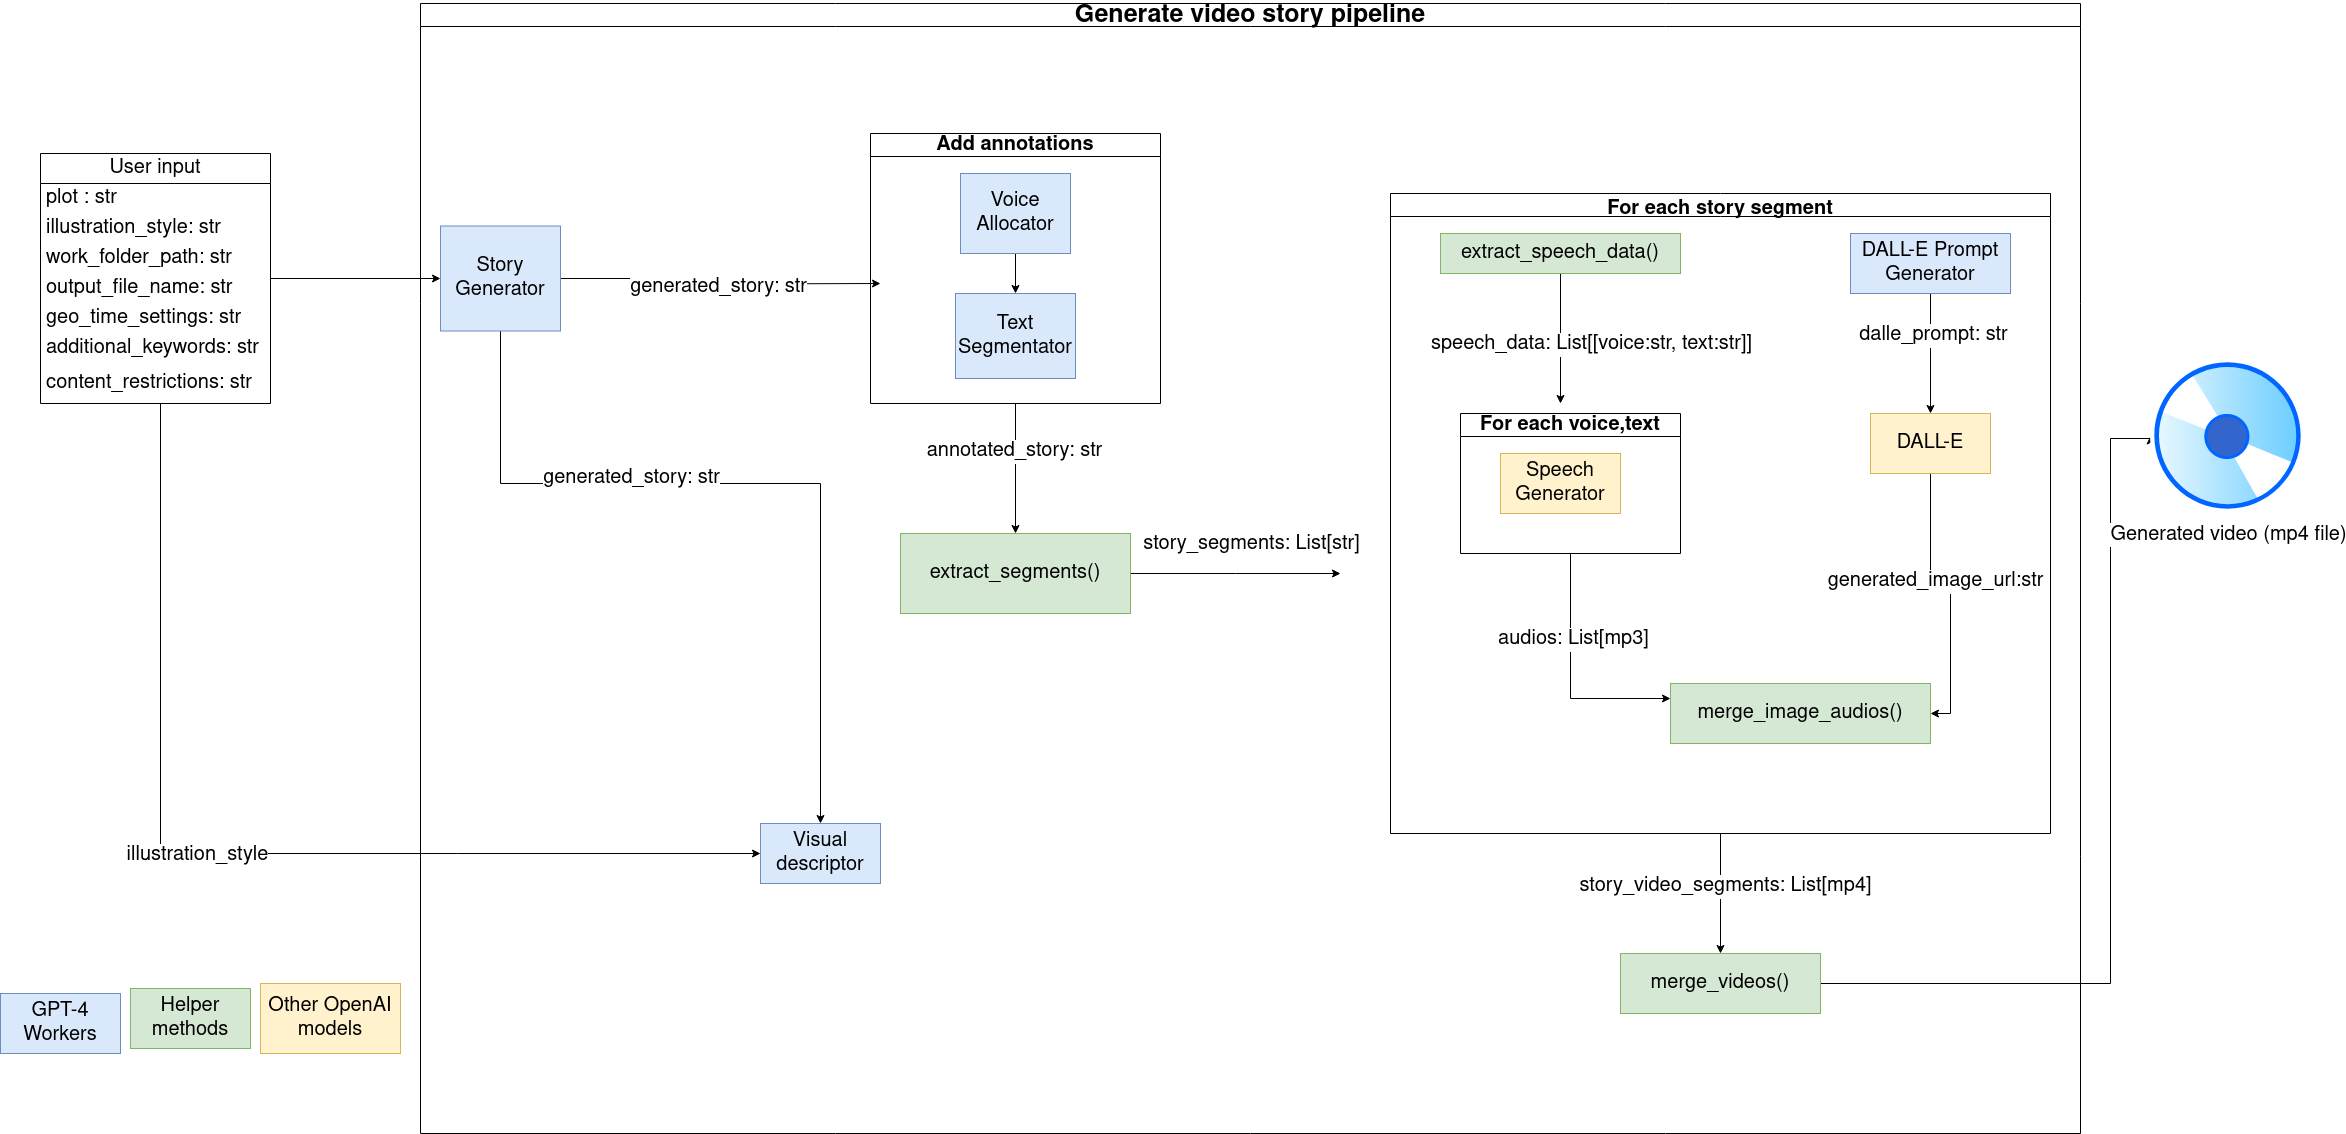

The diagram above was exported from draw.io. Its source (the exported page's mxGraphModel, read from the mxfile embedded in the PNG):
<mxGraphModel dx="3097" dy="1728" grid="1" gridSize="10" guides="1" tooltips="1" connect="1" arrows="1" fold="1" page="1" pageScale="1" pageWidth="827" pageHeight="1169" math="0" shadow="0">
  <root>
    <mxCell id="WIyWlLk6GJQsqaUBKTNV-0" />
    <mxCell id="WIyWlLk6GJQsqaUBKTNV-1" parent="WIyWlLk6GJQsqaUBKTNV-0" />
    <mxCell id="u7_RT7S0j-0RNeF4Ib3w-65" style="edgeStyle=orthogonalEdgeStyle;rounded=0;orthogonalLoop=1;jettySize=auto;html=1;entryX=0;entryY=0.5;entryDx=0;entryDy=0;" edge="1" parent="WIyWlLk6GJQsqaUBKTNV-1" source="u7_RT7S0j-0RNeF4Ib3w-5" target="u7_RT7S0j-0RNeF4Ib3w-13">
      <mxGeometry relative="1" as="geometry" />
    </mxCell>
    <mxCell id="u7_RT7S0j-0RNeF4Ib3w-66" style="edgeStyle=orthogonalEdgeStyle;rounded=0;orthogonalLoop=1;jettySize=auto;html=1;entryX=0;entryY=0.5;entryDx=0;entryDy=0;" edge="1" parent="WIyWlLk6GJQsqaUBKTNV-1" target="u7_RT7S0j-0RNeF4Ib3w-23">
      <mxGeometry relative="1" as="geometry">
        <mxPoint x="-10" y="470" as="sourcePoint" />
        <mxPoint x="445" y="980" as="targetPoint" />
        <Array as="points">
          <mxPoint x="-10" y="920" />
          <mxPoint x="590" y="920" />
        </Array>
      </mxGeometry>
    </mxCell>
    <mxCell id="u7_RT7S0j-0RNeF4Ib3w-67" value="&lt;font style=&quot;font-size: 20px;&quot;&gt;illustration_style&lt;/font&gt;" style="edgeLabel;html=1;align=center;verticalAlign=middle;resizable=0;points=[];" vertex="1" connectable="0" parent="u7_RT7S0j-0RNeF4Ib3w-66">
      <mxGeometry x="-0.075" y="-1" relative="1" as="geometry">
        <mxPoint as="offset" />
      </mxGeometry>
    </mxCell>
    <mxCell id="u7_RT7S0j-0RNeF4Ib3w-5" value="&lt;font style=&quot;font-size: 20px;&quot;&gt;User input&lt;/font&gt;" style="swimlane;fontStyle=0;childLayout=stackLayout;horizontal=1;startSize=30;horizontalStack=0;resizeParent=1;resizeParentMax=0;resizeLast=0;collapsible=1;marginBottom=0;whiteSpace=wrap;html=1;" vertex="1" parent="WIyWlLk6GJQsqaUBKTNV-1">
      <mxGeometry x="-130" y="220" width="230" height="250" as="geometry" />
    </mxCell>
    <mxCell id="u7_RT7S0j-0RNeF4Ib3w-6" value="&lt;font style=&quot;font-size: 20px;&quot;&gt;plot : str&lt;br&gt;&lt;/font&gt;" style="text;strokeColor=none;fillColor=none;align=left;verticalAlign=middle;spacingLeft=4;spacingRight=4;overflow=hidden;points=[[0,0.5],[1,0.5]];portConstraint=eastwest;rotatable=0;whiteSpace=wrap;html=1;" vertex="1" parent="u7_RT7S0j-0RNeF4Ib3w-5">
      <mxGeometry y="30" width="230" height="30" as="geometry" />
    </mxCell>
    <mxCell id="u7_RT7S0j-0RNeF4Ib3w-7" value="&lt;font style=&quot;font-size: 20px;&quot;&gt;illustration_style: str&lt;br&gt;&lt;/font&gt;" style="text;strokeColor=none;fillColor=none;align=left;verticalAlign=middle;spacingLeft=4;spacingRight=4;overflow=hidden;points=[[0,0.5],[1,0.5]];portConstraint=eastwest;rotatable=0;whiteSpace=wrap;html=1;" vertex="1" parent="u7_RT7S0j-0RNeF4Ib3w-5">
      <mxGeometry y="60" width="230" height="30" as="geometry" />
    </mxCell>
    <mxCell id="u7_RT7S0j-0RNeF4Ib3w-9" value="&lt;font style=&quot;font-size: 20px;&quot;&gt;work_folder_path: str&lt;br&gt;&lt;/font&gt;" style="text;strokeColor=none;fillColor=none;align=left;verticalAlign=middle;spacingLeft=4;spacingRight=4;overflow=hidden;points=[[0,0.5],[1,0.5]];portConstraint=eastwest;rotatable=0;whiteSpace=wrap;html=1;" vertex="1" parent="u7_RT7S0j-0RNeF4Ib3w-5">
      <mxGeometry y="90" width="230" height="30" as="geometry" />
    </mxCell>
    <mxCell id="u7_RT7S0j-0RNeF4Ib3w-61" value="&lt;font style=&quot;font-size: 20px;&quot;&gt;output_file_name: str&lt;br&gt;&lt;/font&gt;" style="text;strokeColor=none;fillColor=none;align=left;verticalAlign=middle;spacingLeft=4;spacingRight=4;overflow=hidden;points=[[0,0.5],[1,0.5]];portConstraint=eastwest;rotatable=0;whiteSpace=wrap;html=1;" vertex="1" parent="u7_RT7S0j-0RNeF4Ib3w-5">
      <mxGeometry y="120" width="230" height="30" as="geometry" />
    </mxCell>
    <mxCell id="u7_RT7S0j-0RNeF4Ib3w-62" value="&lt;font style=&quot;font-size: 20px;&quot;&gt;geo_time_settings: str&lt;br&gt;&lt;/font&gt;" style="text;strokeColor=none;fillColor=none;align=left;verticalAlign=middle;spacingLeft=4;spacingRight=4;overflow=hidden;points=[[0,0.5],[1,0.5]];portConstraint=eastwest;rotatable=0;whiteSpace=wrap;html=1;" vertex="1" parent="u7_RT7S0j-0RNeF4Ib3w-5">
      <mxGeometry y="150" width="230" height="30" as="geometry" />
    </mxCell>
    <mxCell id="u7_RT7S0j-0RNeF4Ib3w-63" value="&lt;font style=&quot;font-size: 20px;&quot;&gt;additional_keywords: str&lt;br&gt;&lt;/font&gt;" style="text;strokeColor=none;fillColor=none;align=left;verticalAlign=middle;spacingLeft=4;spacingRight=4;overflow=hidden;points=[[0,0.5],[1,0.5]];portConstraint=eastwest;rotatable=0;whiteSpace=wrap;html=1;" vertex="1" parent="u7_RT7S0j-0RNeF4Ib3w-5">
      <mxGeometry y="180" width="230" height="30" as="geometry" />
    </mxCell>
    <mxCell id="u7_RT7S0j-0RNeF4Ib3w-64" value="&lt;font style=&quot;font-size: 20px;&quot;&gt;content_restrictions: str&lt;br&gt;&lt;/font&gt;" style="text;strokeColor=none;fillColor=none;align=left;verticalAlign=middle;spacingLeft=4;spacingRight=4;overflow=hidden;points=[[0,0.5],[1,0.5]];portConstraint=eastwest;rotatable=0;whiteSpace=wrap;html=1;" vertex="1" parent="u7_RT7S0j-0RNeF4Ib3w-5">
      <mxGeometry y="210" width="230" height="40" as="geometry" />
    </mxCell>
    <mxCell id="u7_RT7S0j-0RNeF4Ib3w-125" style="edgeStyle=orthogonalEdgeStyle;rounded=0;orthogonalLoop=1;jettySize=auto;html=1;" edge="1" parent="WIyWlLk6GJQsqaUBKTNV-1" source="u7_RT7S0j-0RNeF4Ib3w-13">
      <mxGeometry relative="1" as="geometry">
        <mxPoint x="710" y="350" as="targetPoint" />
      </mxGeometry>
    </mxCell>
    <mxCell id="u7_RT7S0j-0RNeF4Ib3w-126" value="&lt;font style=&quot;font-size: 20px;&quot;&gt;generated_story: str&lt;br&gt;&lt;/font&gt;" style="edgeLabel;html=1;align=center;verticalAlign=middle;resizable=0;points=[];" vertex="1" connectable="0" parent="u7_RT7S0j-0RNeF4Ib3w-125">
      <mxGeometry x="0.0172" y="-5" relative="1" as="geometry">
        <mxPoint x="-3" y="-2" as="offset" />
      </mxGeometry>
    </mxCell>
    <mxCell id="u7_RT7S0j-0RNeF4Ib3w-127" style="edgeStyle=orthogonalEdgeStyle;rounded=0;orthogonalLoop=1;jettySize=auto;html=1;entryX=0.5;entryY=0;entryDx=0;entryDy=0;" edge="1" parent="WIyWlLk6GJQsqaUBKTNV-1" source="u7_RT7S0j-0RNeF4Ib3w-13" target="u7_RT7S0j-0RNeF4Ib3w-23">
      <mxGeometry relative="1" as="geometry">
        <Array as="points">
          <mxPoint x="330" y="550" />
          <mxPoint x="650" y="550" />
        </Array>
      </mxGeometry>
    </mxCell>
    <mxCell id="u7_RT7S0j-0RNeF4Ib3w-128" value="&lt;font style=&quot;font-size: 20px;&quot;&gt;generated_story: str&lt;br&gt;&lt;/font&gt;" style="edgeLabel;html=1;align=center;verticalAlign=middle;resizable=0;points=[];" vertex="1" connectable="0" parent="u7_RT7S0j-0RNeF4Ib3w-127">
      <mxGeometry x="-0.3022" y="6" relative="1" as="geometry">
        <mxPoint as="offset" />
      </mxGeometry>
    </mxCell>
    <mxCell id="u7_RT7S0j-0RNeF4Ib3w-13" value="&lt;font style=&quot;font-size: 20px;&quot;&gt;Story Generator&lt;/font&gt;" style="rounded=0;whiteSpace=wrap;html=1;fillColor=#dae8fc;strokeColor=#6c8ebf;" vertex="1" parent="WIyWlLk6GJQsqaUBKTNV-1">
      <mxGeometry x="270" y="292.5" width="120" height="105" as="geometry" />
    </mxCell>
    <mxCell id="u7_RT7S0j-0RNeF4Ib3w-97" style="edgeStyle=orthogonalEdgeStyle;rounded=0;orthogonalLoop=1;jettySize=auto;html=1;entryX=0.5;entryY=0;entryDx=0;entryDy=0;" edge="1" parent="WIyWlLk6GJQsqaUBKTNV-1" source="u7_RT7S0j-0RNeF4Ib3w-22" target="u7_RT7S0j-0RNeF4Ib3w-96">
      <mxGeometry relative="1" as="geometry" />
    </mxCell>
    <mxCell id="u7_RT7S0j-0RNeF4Ib3w-98" value="&lt;font style=&quot;font-size: 20px;&quot;&gt;annotated_story: str&lt;br&gt;&lt;/font&gt;" style="edgeLabel;html=1;align=center;verticalAlign=middle;resizable=0;points=[];" vertex="1" connectable="0" parent="u7_RT7S0j-0RNeF4Ib3w-97">
      <mxGeometry x="-0.2696" y="-2" relative="1" as="geometry">
        <mxPoint as="offset" />
      </mxGeometry>
    </mxCell>
    <mxCell id="u7_RT7S0j-0RNeF4Ib3w-22" value="&lt;font style=&quot;font-size: 20px;&quot;&gt;Add annotations&lt;/font&gt;" style="swimlane;whiteSpace=wrap;html=1;" vertex="1" parent="WIyWlLk6GJQsqaUBKTNV-1">
      <mxGeometry x="700" y="200" width="290" height="270" as="geometry" />
    </mxCell>
    <mxCell id="u7_RT7S0j-0RNeF4Ib3w-103" style="edgeStyle=orthogonalEdgeStyle;rounded=0;orthogonalLoop=1;jettySize=auto;html=1;entryX=0.5;entryY=0;entryDx=0;entryDy=0;" edge="1" parent="u7_RT7S0j-0RNeF4Ib3w-22" source="u7_RT7S0j-0RNeF4Ib3w-20" target="u7_RT7S0j-0RNeF4Ib3w-21">
      <mxGeometry relative="1" as="geometry" />
    </mxCell>
    <mxCell id="u7_RT7S0j-0RNeF4Ib3w-20" value="&lt;font style=&quot;font-size: 20px;&quot;&gt;Voice Allocator&lt;/font&gt;" style="rounded=0;whiteSpace=wrap;html=1;fillColor=#dae8fc;strokeColor=#6c8ebf;" vertex="1" parent="u7_RT7S0j-0RNeF4Ib3w-22">
      <mxGeometry x="90" y="40" width="110" height="80" as="geometry" />
    </mxCell>
    <mxCell id="u7_RT7S0j-0RNeF4Ib3w-21" value="&lt;font style=&quot;font-size: 20px;&quot;&gt;Text Segmentator&lt;br&gt;&lt;/font&gt;" style="rounded=0;whiteSpace=wrap;html=1;fillColor=#dae8fc;strokeColor=#6c8ebf;" vertex="1" parent="u7_RT7S0j-0RNeF4Ib3w-22">
      <mxGeometry x="85" y="160" width="120" height="85" as="geometry" />
    </mxCell>
    <mxCell id="u7_RT7S0j-0RNeF4Ib3w-23" value="&lt;font style=&quot;font-size: 20px;&quot;&gt;Visual descriptor&lt;/font&gt;" style="rounded=0;whiteSpace=wrap;html=1;fillColor=#dae8fc;strokeColor=#6c8ebf;" vertex="1" parent="WIyWlLk6GJQsqaUBKTNV-1">
      <mxGeometry x="590" y="890" width="120" height="60" as="geometry" />
    </mxCell>
    <mxCell id="u7_RT7S0j-0RNeF4Ib3w-88" value="" style="edgeStyle=orthogonalEdgeStyle;rounded=0;orthogonalLoop=1;jettySize=auto;html=1;" edge="1" parent="WIyWlLk6GJQsqaUBKTNV-1" source="u7_RT7S0j-0RNeF4Ib3w-42" target="u7_RT7S0j-0RNeF4Ib3w-91">
      <mxGeometry relative="1" as="geometry">
        <mxPoint x="1405" y="780" as="targetPoint" />
      </mxGeometry>
    </mxCell>
    <mxCell id="u7_RT7S0j-0RNeF4Ib3w-89" value="&lt;font style=&quot;font-size: 20px;&quot;&gt;story_video_segments: List[mp4]&lt;/font&gt;" style="edgeLabel;html=1;align=center;verticalAlign=middle;resizable=0;points=[];" vertex="1" connectable="0" parent="u7_RT7S0j-0RNeF4Ib3w-88">
      <mxGeometry x="-0.1265" y="4" relative="1" as="geometry">
        <mxPoint as="offset" />
      </mxGeometry>
    </mxCell>
    <mxCell id="u7_RT7S0j-0RNeF4Ib3w-42" value="For each story segment" style="swimlane;fontSize=20;" vertex="1" parent="WIyWlLk6GJQsqaUBKTNV-1">
      <mxGeometry x="1220" y="260" width="660" height="640" as="geometry" />
    </mxCell>
    <mxCell id="u7_RT7S0j-0RNeF4Ib3w-74" style="edgeStyle=orthogonalEdgeStyle;rounded=0;orthogonalLoop=1;jettySize=auto;html=1;" edge="1" parent="u7_RT7S0j-0RNeF4Ib3w-42" source="u7_RT7S0j-0RNeF4Ib3w-44">
      <mxGeometry relative="1" as="geometry">
        <mxPoint x="170" y="210" as="targetPoint" />
      </mxGeometry>
    </mxCell>
    <mxCell id="u7_RT7S0j-0RNeF4Ib3w-75" value="&lt;font style=&quot;font-size: 20px;&quot;&gt;speech_data: List[[voice:str, text:str]]&lt;/font&gt;" style="edgeLabel;html=1;align=center;verticalAlign=middle;resizable=0;points=[];" vertex="1" connectable="0" parent="u7_RT7S0j-0RNeF4Ib3w-74">
      <mxGeometry x="0.1889" relative="1" as="geometry">
        <mxPoint x="30" y="-7" as="offset" />
      </mxGeometry>
    </mxCell>
    <mxCell id="u7_RT7S0j-0RNeF4Ib3w-44" value="&lt;font style=&quot;font-size: 20px;&quot;&gt;extract_speech_data()&lt;/font&gt;" style="whiteSpace=wrap;html=1;fillColor=#d5e8d4;strokeColor=#82b366;" vertex="1" parent="u7_RT7S0j-0RNeF4Ib3w-42">
      <mxGeometry x="50" y="40" width="240" height="40" as="geometry" />
    </mxCell>
    <mxCell id="u7_RT7S0j-0RNeF4Ib3w-81" value="" style="edgeStyle=orthogonalEdgeStyle;rounded=0;orthogonalLoop=1;jettySize=auto;html=1;" edge="1" parent="u7_RT7S0j-0RNeF4Ib3w-42" source="u7_RT7S0j-0RNeF4Ib3w-49" target="u7_RT7S0j-0RNeF4Ib3w-80">
      <mxGeometry relative="1" as="geometry" />
    </mxCell>
    <mxCell id="u7_RT7S0j-0RNeF4Ib3w-82" value="&lt;font style=&quot;font-size: 20px;&quot;&gt;dalle_prompt: str&lt;/font&gt;" style="edgeLabel;html=1;align=center;verticalAlign=middle;resizable=0;points=[];" vertex="1" connectable="0" parent="u7_RT7S0j-0RNeF4Ib3w-81">
      <mxGeometry x="-0.3111" y="2" relative="1" as="geometry">
        <mxPoint as="offset" />
      </mxGeometry>
    </mxCell>
    <mxCell id="u7_RT7S0j-0RNeF4Ib3w-49" value="&lt;font style=&quot;font-size: 20px;&quot;&gt;DALL-E Prompt Generator&lt;/font&gt;" style="whiteSpace=wrap;html=1;fillColor=#dae8fc;strokeColor=#6c8ebf;" vertex="1" parent="u7_RT7S0j-0RNeF4Ib3w-42">
      <mxGeometry x="460" y="40" width="160" height="60" as="geometry" />
    </mxCell>
    <mxCell id="u7_RT7S0j-0RNeF4Ib3w-53" style="edgeStyle=orthogonalEdgeStyle;rounded=0;orthogonalLoop=1;jettySize=auto;html=1;entryX=0;entryY=0.25;entryDx=0;entryDy=0;exitX=0.5;exitY=1;exitDx=0;exitDy=0;" edge="1" parent="u7_RT7S0j-0RNeF4Ib3w-42" source="u7_RT7S0j-0RNeF4Ib3w-50" target="u7_RT7S0j-0RNeF4Ib3w-55">
      <mxGeometry relative="1" as="geometry">
        <mxPoint x="120" y="390" as="targetPoint" />
      </mxGeometry>
    </mxCell>
    <mxCell id="u7_RT7S0j-0RNeF4Ib3w-76" value="&lt;font style=&quot;font-size: 20px;&quot;&gt;audios: List[mp3]&lt;/font&gt;" style="edgeLabel;html=1;align=center;verticalAlign=middle;resizable=0;points=[];" vertex="1" connectable="0" parent="u7_RT7S0j-0RNeF4Ib3w-53">
      <mxGeometry x="-0.3091" y="2" relative="1" as="geometry">
        <mxPoint as="offset" />
      </mxGeometry>
    </mxCell>
    <mxCell id="u7_RT7S0j-0RNeF4Ib3w-50" value="&lt;font style=&quot;font-size: 20px;&quot;&gt;For each voice,text&lt;/font&gt;" style="swimlane;whiteSpace=wrap;html=1;" vertex="1" parent="u7_RT7S0j-0RNeF4Ib3w-42">
      <mxGeometry x="70" y="220" width="220" height="140" as="geometry" />
    </mxCell>
    <mxCell id="u7_RT7S0j-0RNeF4Ib3w-51" value="&lt;font style=&quot;font-size: 20px;&quot;&gt;Speech Generator&lt;/font&gt;" style="whiteSpace=wrap;html=1;fillColor=#fff2cc;strokeColor=#d6b656;" vertex="1" parent="u7_RT7S0j-0RNeF4Ib3w-50">
      <mxGeometry x="40" y="40" width="120" height="60" as="geometry" />
    </mxCell>
    <mxCell id="u7_RT7S0j-0RNeF4Ib3w-55" value="&lt;font style=&quot;font-size: 20px;&quot;&gt;merge_image_audios()&lt;/font&gt;" style="rounded=0;whiteSpace=wrap;html=1;fillColor=#d5e8d4;strokeColor=#82b366;" vertex="1" parent="u7_RT7S0j-0RNeF4Ib3w-42">
      <mxGeometry x="280" y="490" width="260" height="60" as="geometry" />
    </mxCell>
    <mxCell id="u7_RT7S0j-0RNeF4Ib3w-83" style="edgeStyle=orthogonalEdgeStyle;rounded=0;orthogonalLoop=1;jettySize=auto;html=1;entryX=1;entryY=0.5;entryDx=0;entryDy=0;" edge="1" parent="u7_RT7S0j-0RNeF4Ib3w-42" source="u7_RT7S0j-0RNeF4Ib3w-80" target="u7_RT7S0j-0RNeF4Ib3w-55">
      <mxGeometry relative="1" as="geometry" />
    </mxCell>
    <mxCell id="u7_RT7S0j-0RNeF4Ib3w-84" value="&lt;font style=&quot;font-size: 20px;&quot;&gt;generated_image_url:str&lt;/font&gt;" style="edgeLabel;html=1;align=center;verticalAlign=middle;resizable=0;points=[];" vertex="1" connectable="0" parent="u7_RT7S0j-0RNeF4Ib3w-83">
      <mxGeometry x="-0.22" y="-2" relative="1" as="geometry">
        <mxPoint as="offset" />
      </mxGeometry>
    </mxCell>
    <mxCell id="u7_RT7S0j-0RNeF4Ib3w-80" value="&lt;font style=&quot;font-size: 20px;&quot;&gt;DALL-E &lt;/font&gt;" style="whiteSpace=wrap;html=1;fillColor=#fff2cc;strokeColor=#d6b656;" vertex="1" parent="u7_RT7S0j-0RNeF4Ib3w-42">
      <mxGeometry x="480" y="220" width="120" height="60" as="geometry" />
    </mxCell>
    <mxCell id="u7_RT7S0j-0RNeF4Ib3w-113" style="edgeStyle=orthogonalEdgeStyle;rounded=0;orthogonalLoop=1;jettySize=auto;html=1;entryX=0;entryY=0.5;entryDx=0;entryDy=0;" edge="1" parent="WIyWlLk6GJQsqaUBKTNV-1" source="u7_RT7S0j-0RNeF4Ib3w-91" target="u7_RT7S0j-0RNeF4Ib3w-114">
      <mxGeometry relative="1" as="geometry">
        <mxPoint x="1970" y="640" as="targetPoint" />
        <Array as="points">
          <mxPoint x="1940" y="1050" />
          <mxPoint x="1940" y="505" />
        </Array>
      </mxGeometry>
    </mxCell>
    <mxCell id="u7_RT7S0j-0RNeF4Ib3w-91" value="&lt;font style=&quot;font-size: 20px;&quot;&gt;merge_videos()&lt;/font&gt;" style="rounded=0;whiteSpace=wrap;html=1;fillColor=#d5e8d4;strokeColor=#82b366;" vertex="1" parent="WIyWlLk6GJQsqaUBKTNV-1">
      <mxGeometry x="1450" y="1020" width="200" height="60" as="geometry" />
    </mxCell>
    <mxCell id="u7_RT7S0j-0RNeF4Ib3w-99" style="edgeStyle=orthogonalEdgeStyle;rounded=0;orthogonalLoop=1;jettySize=auto;html=1;" edge="1" parent="WIyWlLk6GJQsqaUBKTNV-1" source="u7_RT7S0j-0RNeF4Ib3w-96">
      <mxGeometry relative="1" as="geometry">
        <mxPoint x="1170" y="640" as="targetPoint" />
      </mxGeometry>
    </mxCell>
    <mxCell id="u7_RT7S0j-0RNeF4Ib3w-100" value="&lt;font style=&quot;font-size: 20px;&quot;&gt;story_segments: List[str]&lt;/font&gt;" style="edgeLabel;html=1;align=center;verticalAlign=middle;resizable=0;points=[];" vertex="1" connectable="0" parent="u7_RT7S0j-0RNeF4Ib3w-99">
      <mxGeometry x="-0.0139" y="-2" relative="1" as="geometry">
        <mxPoint x="16" y="-32" as="offset" />
      </mxGeometry>
    </mxCell>
    <mxCell id="u7_RT7S0j-0RNeF4Ib3w-96" value="&lt;font style=&quot;font-size: 20px;&quot;&gt;extract_segments()&lt;/font&gt;" style="rounded=0;whiteSpace=wrap;html=1;fillColor=#d5e8d4;strokeColor=#82b366;" vertex="1" parent="WIyWlLk6GJQsqaUBKTNV-1">
      <mxGeometry x="730" y="600" width="230" height="80" as="geometry" />
    </mxCell>
    <mxCell id="u7_RT7S0j-0RNeF4Ib3w-112" style="edgeStyle=orthogonalEdgeStyle;rounded=0;orthogonalLoop=1;jettySize=auto;html=1;exitX=0.5;exitY=1;exitDx=0;exitDy=0;" edge="1" parent="WIyWlLk6GJQsqaUBKTNV-1" source="u7_RT7S0j-0RNeF4Ib3w-91" target="u7_RT7S0j-0RNeF4Ib3w-91">
      <mxGeometry relative="1" as="geometry" />
    </mxCell>
    <mxCell id="u7_RT7S0j-0RNeF4Ib3w-114" value="&lt;font style=&quot;font-size: 20px;&quot;&gt;Generated video (mp4 file)&lt;br&gt;&lt;/font&gt;" style="image;aspect=fixed;perimeter=ellipsePerimeter;html=1;align=center;shadow=0;dashed=0;spacingTop=3;image=img/lib/active_directory/cd_dvd.svg;" vertex="1" parent="WIyWlLk6GJQsqaUBKTNV-1">
      <mxGeometry x="1980" y="425" width="155" height="155" as="geometry" />
    </mxCell>
    <mxCell id="u7_RT7S0j-0RNeF4Ib3w-118" value="&lt;font style=&quot;font-size: 20px;&quot;&gt;GPT-4 Workers&lt;br&gt;&lt;/font&gt;" style="rounded=0;whiteSpace=wrap;html=1;fillColor=#dae8fc;strokeColor=#6c8ebf;" vertex="1" parent="WIyWlLk6GJQsqaUBKTNV-1">
      <mxGeometry x="-170" y="1060" width="120" height="60" as="geometry" />
    </mxCell>
    <mxCell id="u7_RT7S0j-0RNeF4Ib3w-119" value="&lt;font style=&quot;font-size: 20px;&quot;&gt;Helper methods&lt;/font&gt;" style="rounded=0;whiteSpace=wrap;html=1;fillColor=#d5e8d4;strokeColor=#82b366;" vertex="1" parent="WIyWlLk6GJQsqaUBKTNV-1">
      <mxGeometry x="-40" y="1055" width="120" height="60" as="geometry" />
    </mxCell>
    <mxCell id="u7_RT7S0j-0RNeF4Ib3w-120" value="&lt;font style=&quot;font-size: 20px;&quot;&gt;Other OpenAI models&lt;br&gt;&lt;/font&gt;" style="rounded=0;whiteSpace=wrap;html=1;fillColor=#fff2cc;strokeColor=#d6b656;" vertex="1" parent="WIyWlLk6GJQsqaUBKTNV-1">
      <mxGeometry x="90" y="1050" width="140" height="70" as="geometry" />
    </mxCell>
    <mxCell id="u7_RT7S0j-0RNeF4Ib3w-121" value="&lt;font style=&quot;font-size: 25px;&quot;&gt;Generate video story pipeline&lt;br&gt;&lt;/font&gt;" style="swimlane;whiteSpace=wrap;html=1;startSize=23;" vertex="1" parent="WIyWlLk6GJQsqaUBKTNV-1">
      <mxGeometry x="250" y="70" width="1660" height="1130" as="geometry" />
    </mxCell>
  </root>
</mxGraphModel>